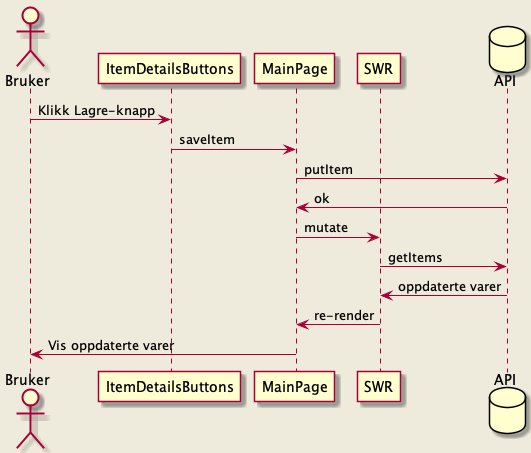

The diagram above was rendered by PlantUML. Its source (embedded in the PNG):
@startuml requestsWhenSavingWebapp
skinparam backgroundColor #EEEBDC

actor Bruker
Bruker -> ItemDetailsButtons : Klikk Lagre-knapp
ItemDetailsButtons -> MainPage : saveItem
participant SWR
database API
MainPage -> API : putItem
API -> MainPage : ok
MainPage -> SWR : mutate
SWR -> API : getItems
API -> SWR : oppdaterte varer
SWR -> MainPage : re-render
MainPage -> Bruker : Vis oppdaterte varer

@enduml